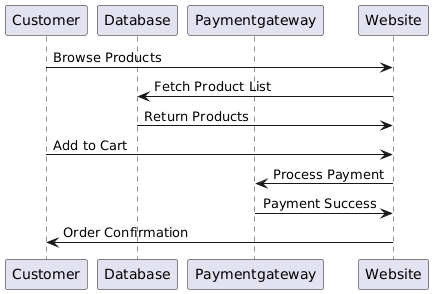

The diagram above was rendered by PlantUML. Its source (embedded in the PNG):
@startuml
participant "Customer" as Customer
participant "Database" as Database
participant "Paymentgateway" as Paymentgateway
participant "Website" as Website

Customer -> Website: Browse Products
Website -> Database: Fetch Product List
Database -> Website: Return Products
Customer -> Website: Add to Cart
Website -> Paymentgateway: Process Payment
Paymentgateway -> Website: Payment Success
Website -> Customer: Order Confirmation
@enduml